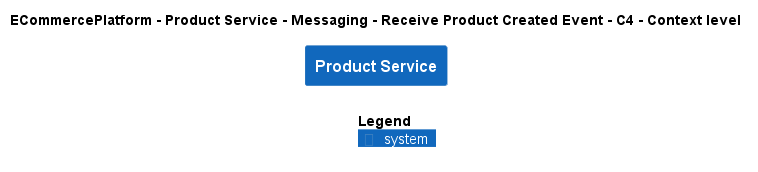

The diagram above was rendered by PlantUML. Its source (embedded in the PNG):
@startuml
!include ..\..\..\..\..\..\..\.c4s\C4_Context.puml

AddElementTag("c4interflow:lifecycle:new", $bgColor=green, $fontColor=#ffffff, $borderColor=green, $shadowing="False")
AddElementTag("c4interflow:lifecycle:changed", $bgColor=orange, $fontColor=#ffffff, $borderColor=orange, $shadowing="False")
AddElementTag("c4interflow:lifecycle:removed", $bgColor=red, $fontColor=#ffffff, $borderColor=red, $shadowing="False")

AddRelTag("c4interflow:lifecycle:new", $textColor=green, $lineColor=green)
AddRelTag("c4interflow:lifecycle:changed", $textColor=orange, $lineColor=orange)
AddRelTag("c4interflow:lifecycle:removed", $textColor=red, $lineColor=red)

SHOW_PERSON_PORTRAIT()
LAYOUT_TOP_DOWN()

skinparam linetype polyline

title ECommercePlatform - Product Service - Messaging - Receive Product Created Event - C4 - Context level

System(ECommercePlatform.SoftwareSystems.ProductService, "Product Service", "")



SHOW_LEGEND()
@enduml